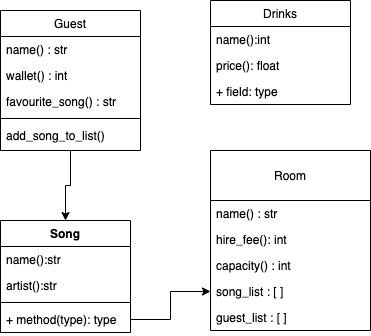

The diagram above was exported from draw.io. Its source (the exported page's mxGraphModel, read from the mxfile embedded in the PNG):
<mxGraphModel dx="946" dy="522" grid="1" gridSize="10" guides="1" tooltips="1" connect="1" arrows="1" fold="1" page="1" pageScale="1" pageWidth="827" pageHeight="1169" math="0" shadow="0">
  <root>
    <mxCell id="0" />
    <mxCell id="1" parent="0" />
    <mxCell id="t6fnEPh3c_-jGjD57HBg-27" style="edgeStyle=orthogonalEdgeStyle;rounded=0;orthogonalLoop=1;jettySize=auto;html=1;entryX=0.5;entryY=0;entryDx=0;entryDy=0;" edge="1" parent="1" source="t6fnEPh3c_-jGjD57HBg-5" target="t6fnEPh3c_-jGjD57HBg-1">
      <mxGeometry relative="1" as="geometry" />
    </mxCell>
    <mxCell id="t6fnEPh3c_-jGjD57HBg-5" value="Guest" style="swimlane;fontStyle=0;childLayout=stackLayout;horizontal=1;startSize=26;fillColor=none;horizontalStack=0;resizeParent=1;resizeParentMax=0;resizeLast=0;collapsible=1;marginBottom=0;" vertex="1" parent="1">
      <mxGeometry x="20" y="60" width="140" height="140" as="geometry" />
    </mxCell>
    <mxCell id="t6fnEPh3c_-jGjD57HBg-6" value="name() : str" style="text;strokeColor=none;fillColor=none;align=left;verticalAlign=top;spacingLeft=4;spacingRight=4;overflow=hidden;rotatable=0;points=[[0,0.5],[1,0.5]];portConstraint=eastwest;" vertex="1" parent="t6fnEPh3c_-jGjD57HBg-5">
      <mxGeometry y="26" width="140" height="26" as="geometry" />
    </mxCell>
    <mxCell id="t6fnEPh3c_-jGjD57HBg-7" value="wallet() : int" style="text;strokeColor=none;fillColor=none;align=left;verticalAlign=top;spacingLeft=4;spacingRight=4;overflow=hidden;rotatable=0;points=[[0,0.5],[1,0.5]];portConstraint=eastwest;" vertex="1" parent="t6fnEPh3c_-jGjD57HBg-5">
      <mxGeometry y="52" width="140" height="26" as="geometry" />
    </mxCell>
    <mxCell id="t6fnEPh3c_-jGjD57HBg-8" value="favourite_song() : str" style="text;strokeColor=none;fillColor=none;align=left;verticalAlign=top;spacingLeft=4;spacingRight=4;overflow=hidden;rotatable=0;points=[[0,0.5],[1,0.5]];portConstraint=eastwest;" vertex="1" parent="t6fnEPh3c_-jGjD57HBg-5">
      <mxGeometry y="78" width="140" height="26" as="geometry" />
    </mxCell>
    <mxCell id="t6fnEPh3c_-jGjD57HBg-24" value="" style="line;strokeWidth=1;fillColor=none;align=left;verticalAlign=middle;spacingTop=-1;spacingLeft=3;spacingRight=3;rotatable=0;labelPosition=right;points=[];portConstraint=eastwest;" vertex="1" parent="t6fnEPh3c_-jGjD57HBg-5">
      <mxGeometry y="104" width="140" height="8" as="geometry" />
    </mxCell>
    <mxCell id="t6fnEPh3c_-jGjD57HBg-22" value="add_song_to_list()" style="text;strokeColor=none;fillColor=none;align=left;verticalAlign=top;spacingLeft=4;spacingRight=4;overflow=hidden;rotatable=0;points=[[0,0.5],[1,0.5]];portConstraint=eastwest;" vertex="1" parent="t6fnEPh3c_-jGjD57HBg-5">
      <mxGeometry y="112" width="140" height="28" as="geometry" />
    </mxCell>
    <mxCell id="t6fnEPh3c_-jGjD57HBg-23" value="" style="text;strokeColor=none;fillColor=none;align=left;verticalAlign=middle;spacingTop=-1;spacingLeft=4;spacingRight=4;rotatable=0;labelPosition=right;points=[];portConstraint=eastwest;" vertex="1" parent="1">
      <mxGeometry x="350" y="290" width="20" height="14" as="geometry" />
    </mxCell>
    <mxCell id="t6fnEPh3c_-jGjD57HBg-1" value="Song" style="swimlane;fontStyle=1;align=center;verticalAlign=top;childLayout=stackLayout;horizontal=1;startSize=26;horizontalStack=0;resizeParent=1;resizeParentMax=0;resizeLast=0;collapsible=1;marginBottom=0;" vertex="1" parent="1">
      <mxGeometry x="20" y="270" width="130" height="112" as="geometry" />
    </mxCell>
    <mxCell id="t6fnEPh3c_-jGjD57HBg-2" value="name():str&#10;" style="text;strokeColor=none;fillColor=none;align=left;verticalAlign=top;spacingLeft=4;spacingRight=4;overflow=hidden;rotatable=0;points=[[0,0.5],[1,0.5]];portConstraint=eastwest;" vertex="1" parent="t6fnEPh3c_-jGjD57HBg-1">
      <mxGeometry y="26" width="130" height="26" as="geometry" />
    </mxCell>
    <mxCell id="t6fnEPh3c_-jGjD57HBg-21" value="artist():str" style="text;strokeColor=none;fillColor=none;align=left;verticalAlign=top;spacingLeft=4;spacingRight=4;overflow=hidden;rotatable=0;points=[[0,0.5],[1,0.5]];portConstraint=eastwest;" vertex="1" parent="t6fnEPh3c_-jGjD57HBg-1">
      <mxGeometry y="52" width="130" height="26" as="geometry" />
    </mxCell>
    <mxCell id="t6fnEPh3c_-jGjD57HBg-3" value="" style="line;strokeWidth=1;fillColor=none;align=left;verticalAlign=middle;spacingTop=-1;spacingLeft=3;spacingRight=3;rotatable=0;labelPosition=right;points=[];portConstraint=eastwest;" vertex="1" parent="t6fnEPh3c_-jGjD57HBg-1">
      <mxGeometry y="78" width="130" height="8" as="geometry" />
    </mxCell>
    <mxCell id="t6fnEPh3c_-jGjD57HBg-4" value="+ method(type): type" style="text;strokeColor=none;fillColor=none;align=left;verticalAlign=top;spacingLeft=4;spacingRight=4;overflow=hidden;rotatable=0;points=[[0,0.5],[1,0.5]];portConstraint=eastwest;" vertex="1" parent="t6fnEPh3c_-jGjD57HBg-1">
      <mxGeometry y="86" width="130" height="26" as="geometry" />
    </mxCell>
    <mxCell id="t6fnEPh3c_-jGjD57HBg-9" value="Room" style="swimlane;fontStyle=0;childLayout=stackLayout;horizontal=1;startSize=50;fillColor=none;horizontalStack=0;resizeParent=1;resizeParentMax=0;resizeLast=0;collapsible=1;marginBottom=0;" vertex="1" parent="1">
      <mxGeometry x="230" y="200" width="160" height="180" as="geometry" />
    </mxCell>
    <mxCell id="t6fnEPh3c_-jGjD57HBg-10" value="name() : str" style="text;strokeColor=none;fillColor=none;align=left;verticalAlign=top;spacingLeft=4;spacingRight=4;overflow=hidden;rotatable=0;points=[[0,0.5],[1,0.5]];portConstraint=eastwest;" vertex="1" parent="t6fnEPh3c_-jGjD57HBg-9">
      <mxGeometry y="50" width="160" height="26" as="geometry" />
    </mxCell>
    <mxCell id="t6fnEPh3c_-jGjD57HBg-11" value="hire_fee(): int" style="text;strokeColor=none;fillColor=none;align=left;verticalAlign=top;spacingLeft=4;spacingRight=4;overflow=hidden;rotatable=0;points=[[0,0.5],[1,0.5]];portConstraint=eastwest;" vertex="1" parent="t6fnEPh3c_-jGjD57HBg-9">
      <mxGeometry y="76" width="160" height="26" as="geometry" />
    </mxCell>
    <mxCell id="t6fnEPh3c_-jGjD57HBg-12" value="capacity() : int&#10;" style="text;strokeColor=none;fillColor=none;align=left;verticalAlign=top;spacingLeft=4;spacingRight=4;overflow=hidden;rotatable=0;points=[[0,0.5],[1,0.5]];portConstraint=eastwest;" vertex="1" parent="t6fnEPh3c_-jGjD57HBg-9">
      <mxGeometry y="102" width="160" height="26" as="geometry" />
    </mxCell>
    <mxCell id="t6fnEPh3c_-jGjD57HBg-19" value="song_list : [ ]" style="text;strokeColor=none;fillColor=none;align=left;verticalAlign=top;spacingLeft=4;spacingRight=4;overflow=hidden;rotatable=0;points=[[0,0.5],[1,0.5]];portConstraint=eastwest;" vertex="1" parent="t6fnEPh3c_-jGjD57HBg-9">
      <mxGeometry y="128" width="160" height="26" as="geometry" />
    </mxCell>
    <mxCell id="t6fnEPh3c_-jGjD57HBg-20" value="guest_list : [ ]" style="text;strokeColor=none;fillColor=none;align=left;verticalAlign=top;spacingLeft=4;spacingRight=4;overflow=hidden;rotatable=0;points=[[0,0.5],[1,0.5]];portConstraint=eastwest;" vertex="1" parent="t6fnEPh3c_-jGjD57HBg-9">
      <mxGeometry y="154" width="160" height="26" as="geometry" />
    </mxCell>
    <mxCell id="t6fnEPh3c_-jGjD57HBg-30" style="edgeStyle=orthogonalEdgeStyle;rounded=0;orthogonalLoop=1;jettySize=auto;html=1;entryX=0;entryY=0.5;entryDx=0;entryDy=0;" edge="1" parent="1" source="t6fnEPh3c_-jGjD57HBg-4" target="t6fnEPh3c_-jGjD57HBg-19">
      <mxGeometry relative="1" as="geometry" />
    </mxCell>
    <mxCell id="t6fnEPh3c_-jGjD57HBg-31" value="Drinks" style="swimlane;fontStyle=0;childLayout=stackLayout;horizontal=1;startSize=26;fillColor=none;horizontalStack=0;resizeParent=1;resizeParentMax=0;resizeLast=0;collapsible=1;marginBottom=0;" vertex="1" parent="1">
      <mxGeometry x="230" y="50" width="140" height="104" as="geometry" />
    </mxCell>
    <mxCell id="t6fnEPh3c_-jGjD57HBg-32" value="name():int" style="text;strokeColor=none;fillColor=none;align=left;verticalAlign=top;spacingLeft=4;spacingRight=4;overflow=hidden;rotatable=0;points=[[0,0.5],[1,0.5]];portConstraint=eastwest;" vertex="1" parent="t6fnEPh3c_-jGjD57HBg-31">
      <mxGeometry y="26" width="140" height="26" as="geometry" />
    </mxCell>
    <mxCell id="t6fnEPh3c_-jGjD57HBg-33" value="price(): float" style="text;strokeColor=none;fillColor=none;align=left;verticalAlign=top;spacingLeft=4;spacingRight=4;overflow=hidden;rotatable=0;points=[[0,0.5],[1,0.5]];portConstraint=eastwest;" vertex="1" parent="t6fnEPh3c_-jGjD57HBg-31">
      <mxGeometry y="52" width="140" height="26" as="geometry" />
    </mxCell>
    <mxCell id="t6fnEPh3c_-jGjD57HBg-34" value="+ field: type" style="text;strokeColor=none;fillColor=none;align=left;verticalAlign=top;spacingLeft=4;spacingRight=4;overflow=hidden;rotatable=0;points=[[0,0.5],[1,0.5]];portConstraint=eastwest;" vertex="1" parent="t6fnEPh3c_-jGjD57HBg-31">
      <mxGeometry y="78" width="140" height="26" as="geometry" />
    </mxCell>
  </root>
</mxGraphModel>